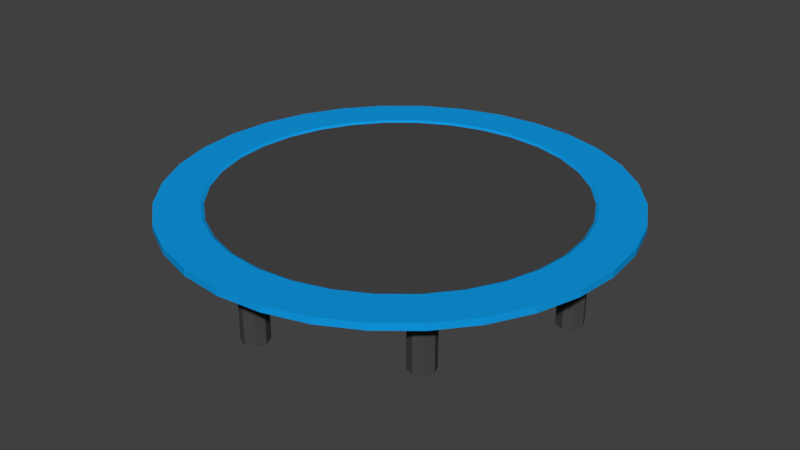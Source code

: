 # Source: Trampolin.blend  (saved by Blender 2.78.0; exported with 4.5.12 LTS)
import bpy
from mathutils import Matrix  # noqa: F401  (used for matrix-valued properties, if any)

bpy.ops.wm.read_factory_settings(use_empty=True)
scene = bpy.context.scene
scene.name = 'Scene'

# ---- collections
col_collection_1 = bpy.data.collections.new('Collection 1'); scene.collection.children.link(col_collection_1)

# ---- materials (node trees are filled in below, after node groups)
mat_mat_trampolinmain = bpy.data.materials.new('mat_trampolinMain')
mat_mat_trampolinmain.alpha_threshold = 0.0
mat_mat_trampolinmain.use_transparent_shadow = False
mat_mat_trampolinmain.diffuse_color = (0.005396, 0.3318, 0.8, 1.0)
mat_mat_trampolinmain.roughness = 0.5
mat_mat_trampolinside = bpy.data.materials.new('mat_trampolinSide')
mat_mat_trampolinside.alpha_threshold = 0.0
mat_mat_trampolinside.use_transparent_shadow = False
mat_mat_trampolinside.diffuse_color = (0.06372, 0.06372, 0.06372, 1.0)
mat_mat_trampolinside.roughness = 0.5

# ---- material node trees

# ---- world
world_world = bpy.data.worlds.new('World'); scene.world = world_world
world_world.color = (0.05088, 0.05088, 0.05088)
world_world.use_sun_shadow = False
world_world.sun_shadow_jitter_overblur = 0.0
world_world.cycles.sampling_method = 'MANUAL'

# ---- meshes
me_cylinder = bpy.data.meshes.new('Cylinder')
me_cylinder.from_pydata([(0.0, 0.8153, -3.116), (0.0, 0.908, -3.116), (0.6079, 0.8153, -3.056), (0.6079, 0.908, -3.056), (1.192, 0.8153, -2.879), (1.192, 0.908, -2.879), (1.731, 0.8153, -2.591), (1.731, 0.908, -2.591), (2.203, 0.8153, -2.203), (2.203, 0.908, -2.203), (2.591, 0.8153, -1.731), (2.591, 0.908, -1.731), (2.879, 0.8153, -1.192), (2.879, 0.908, -1.192), (3.056, 0.8153, -0.6079), (3.056, 0.908, -0.6079), (3.116, 0.8153, -2.98e-07), (3.116, 0.908, -2.98e-07), (3.056, 0.8153, 0.6079), (3.056, 0.908, 0.6079), (2.879, 0.8153, 1.192), (2.879, 0.908, 1.192), (2.591, 0.8153, 1.731), (2.591, 0.908, 1.731), (2.203, 0.8153, 2.203), (2.203, 0.908, 2.203), (1.731, 0.8153, 2.591), (1.731, 0.908, 2.591), (1.192, 0.8153, 2.879), (1.192, 0.908, 2.879), (0.6079, 0.8153, 3.056), (0.6079, 0.908, 3.056), (-1.015e-06, 0.8153, 3.116), (-1.015e-06, 0.908, 3.116), (-0.6079, 0.8153, 3.056), (-0.6079, 0.908, 3.056), (-1.192, 0.8153, 2.879), (-1.192, 0.908, 2.879), (-1.731, 0.8153, 2.591), (-1.731, 0.908, 2.591), (-2.203, 0.8153, 2.203), (-2.203, 0.908, 2.203), (-2.591, 0.8153, 1.731), (-2.591, 0.908, 1.731), (-2.879, 0.8153, 1.192), (-2.879, 0.908, 1.192), (-3.056, 0.8153, 0.6079), (-3.056, 0.908, 0.6079), (-3.116, 0.8153, -3.04e-06), (-3.116, 0.908, -3.04e-06), (-3.056, 0.8153, -0.6079), (-3.056, 0.908, -0.6079), (-2.879, 0.8153, -1.192), (-2.879, 0.908, -1.192), (-2.591, 0.8153, -1.731), (-2.591, 0.908, -1.731), (-2.203, 0.8153, -2.203), (-2.203, 0.908, -2.203), (-1.731, 0.8153, -2.591), (-1.731, 0.908, -2.591), (-1.192, 0.8153, -2.879), (-1.192, 0.908, -2.879), (-0.6079, 0.8153, -3.056), (-0.6079, 0.908, -3.056), (0.4919, 0.9068, -2.473), (5.884e-08, 0.9068, -2.522), (0.9649, 0.9068, -2.33), (1.401, 0.9068, -2.097), (1.783, 0.9068, -1.783), (2.097, 0.9068, -1.401), (2.33, 0.9068, -0.9649), (2.473, 0.9068, -0.4919), (2.522, 0.9068, -4.172e-07), (2.473, 0.9068, 0.4919), (2.33, 0.9068, 0.9649), (2.097, 0.9068, 1.401), (1.783, 0.9068, 1.783), (1.401, 0.9068, 2.097), (0.9649, 0.9068, 2.33), (0.4919, 0.9068, 2.473), (-7.628e-07, 0.9068, 2.522), (-0.4919, 0.9068, 2.473), (-0.9649, 0.9068, 2.33), (-1.401, 0.9068, 2.097), (-1.783, 0.9068, 1.783), (-2.097, 0.9068, 1.401), (-2.33, 0.9068, 0.9649), (-2.473, 0.9068, 0.4919), (-2.522, 0.9068, -2.623e-06), (-2.473, 0.9068, -0.4919), (-2.33, 0.9068, -0.9649), (-2.097, 0.9068, -1.401), (-1.783, 0.9068, -1.783), (-1.401, 0.9068, -2.097), (-0.9649, 0.9068, -2.33), (-0.4919, 0.9068, -2.473), (0.4837, 0.8849, -2.432), (5.969e-08, 0.8849, -2.479), (0.9488, 0.8849, -2.291), (1.377, 0.8849, -2.061), (1.753, 0.8849, -1.753), (2.061, 0.8849, -1.377), (2.291, 0.8849, -0.9488), (2.432, 0.8849, -0.4837), (2.479, 0.8849, -4.172e-07), (2.432, 0.8849, 0.4837), (2.291, 0.8849, 0.9488), (2.061, 0.8849, 1.377), (1.753, 0.8849, 1.753), (1.377, 0.8849, 2.061), (0.9488, 0.8849, 2.291), (0.4837, 0.8849, 2.432), (-7.482e-07, 0.8849, 2.479), (-0.4837, 0.8849, 2.432), (-0.9488, 0.8849, 2.291), (-1.377, 0.8849, 2.061), (-1.753, 0.8849, 1.753), (-2.061, 0.8849, 1.377), (-2.291, 0.8849, 0.9488), (-2.432, 0.8849, 0.4837), (-2.479, 0.8849, -2.623e-06), (-2.432, 0.8849, -0.4837), (-2.291, 0.8849, -0.9488), (-2.061, 0.8849, -1.377), (-1.753, 0.8849, -1.753), (-1.377, 0.8849, -2.061), (-0.9488, 0.8849, -2.291), (-0.4837, 0.8849, -2.432), (0.0, 0.0007699, 2.417), (0.0, 0.8126, 2.417), (0.1248, 0.0007699, 2.469), (0.1248, 0.8126, 2.469), (0.1765, 0.0007699, 2.594), (0.1765, 0.8126, 2.594), (0.1248, 0.0007699, 2.719), (0.1248, 0.8126, 2.719), (-1.543e-08, 0.0007699, 2.77), (-1.543e-08, 0.8126, 2.77), (-0.1248, 0.0007699, 2.719), (-0.1248, 0.8126, 2.719), (-0.1765, 0.0007699, 2.594), (-0.1765, 0.8126, 2.594), (-0.1248, 0.0007699, 2.469), (-0.1248, 0.8126, 2.469), (1.715, 0.0007699, 1.703), (1.715, 0.8126, 1.703), (1.84, 0.0007699, 1.651), (1.84, 0.8126, 1.651), (1.965, 0.0007699, 1.702), (1.965, 0.8126, 1.702), (2.017, 0.0007699, 1.827), (2.017, 0.8126, 1.827), (1.966, 0.0007699, 1.952), (1.966, 0.8126, 1.952), (1.841, 0.0007699, 2.004), (1.841, 0.8126, 2.004), (1.716, 0.0007699, 1.953), (1.716, 0.8126, 1.953), (1.664, 0.0007699, 1.828), (1.664, 0.8126, 1.828), (2.417, 0.0007697, -0.01689), (2.417, 0.8126, -0.01689), (2.468, 0.0007697, -0.142), (2.468, 0.8126, -0.142), (2.592, 0.0007697, -0.1946), (2.592, 0.8126, -0.1946), (2.718, 0.0007697, -0.1438), (2.718, 0.8126, -0.1438), (2.77, 0.0007697, -0.01936), (2.77, 0.8126, -0.01936), (2.719, 0.0007697, 0.1058), (2.719, 0.8126, 0.1058), (2.595, 0.0007697, 0.1583), (2.595, 0.8126, 0.1583), (2.47, 0.0007697, 0.1075), (2.47, 0.8126, 0.1075), (1.691, 0.0007696, -1.727), (1.691, 0.8126, -1.727), (1.638, 0.0007696, -1.851), (1.638, 0.8126, -1.851), (1.689, 0.0007696, -1.977), (1.689, 0.8126, -1.977), (1.813, 0.0007696, -2.03), (1.813, 0.8126, -2.03), (1.938, 0.0007696, -1.979), (1.938, 0.8126, -1.979), (1.991, 0.0007696, -1.855), (1.991, 0.8126, -1.855), (1.941, 0.0007696, -1.73), (1.941, 0.8126, -1.73), (1.817, 0.0007696, -1.677), (1.817, 0.8126, -1.677), (-0.03379, 0.0007696, -2.417), (-0.03379, 0.8126, -2.417), (-0.1593, 0.0007696, -2.467), (-0.1593, 0.8126, -2.467), (-0.2127, 0.0007696, -2.591), (-0.2127, 0.8126, -2.591), (-0.1628, 0.0007696, -2.717), (-0.1628, 0.8126, -2.717), (-0.03872, 0.0007696, -2.77), (-0.03872, 0.8126, -2.77), (0.08677, 0.0007696, -2.72), (0.08677, 0.8126, -2.72), (0.1402, 0.0007696, -2.596), (0.1402, 0.8126, -2.596), (0.09025, 0.0007696, -2.471), (0.09025, 0.8126, -2.471), (-1.739, 0.0007696, -1.679), (-1.739, 0.8126, -1.679), (-1.863, 0.0007696, -1.625), (-1.863, 0.8126, -1.625), (-1.988, 0.0007696, -1.675), (-1.988, 0.8126, -1.675), (-2.042, 0.0007696, -1.799), (-2.042, 0.8126, -1.799), (-1.993, 0.0007696, -1.924), (-1.993, 0.8126, -1.924), (-1.869, 0.0007696, -1.978), (-1.869, 0.8126, -1.978), (-1.743, 0.0007696, -1.929), (-1.743, 0.8126, -1.929), (-1.689, 0.0007696, -1.805), (-1.689, 0.8126, -1.805), (-2.417, 0.0007697, 0.05068), (-2.417, 0.8126, 0.05068), (-2.466, 0.0007697, 0.1765), (-2.466, 0.8126, 0.1765), (-2.59, 0.0007697, 0.2308), (-2.59, 0.8126, 0.2308), (-2.715, 0.0007697, 0.1817), (-2.715, 0.8126, 0.1817), (-2.77, 0.0007697, 0.05807), (-2.77, 0.8126, 0.05807), (-2.721, 0.0007697, -0.06776), (-2.721, 0.8126, -0.06776), (-2.597, 0.0007697, -0.122), (-2.597, 0.8126, -0.122), (-2.471, 0.0007697, -0.07299), (-2.471, 0.8126, -0.07299), (-1.667, 0.0007699, 1.751), (-1.667, 0.8126, 1.751), (-1.612, 0.0007699, 1.874), (-1.612, 0.8126, 1.874), (-1.661, 0.0007699, 2.0), (-1.661, 0.8126, 2.0), (-1.784, 0.0007699, 2.055), (-1.784, 0.8126, 2.055), (-1.91, 0.0007699, 2.006), (-1.91, 0.8126, 2.006), (-1.965, 0.0007699, 1.883), (-1.965, 0.8126, 1.883), (-1.916, 0.0007699, 1.757), (-1.916, 0.8126, 1.757), (-1.793, 0.0007699, 1.702), (-1.793, 0.8126, 1.702)], [], [(0, 1, 3, 2), (2, 3, 5, 4), (4, 5, 7, 6), (6, 7, 9, 8), (8, 9, 11, 10), (10, 11, 13, 12), (12, 13, 15, 14), (14, 15, 17, 16), (16, 17, 19, 18), (18, 19, 21, 20), (20, 21, 23, 22), (22, 23, 25, 24), (24, 25, 27, 26), (26, 27, 29, 28), (28, 29, 31, 30), (30, 31, 33, 32), (32, 33, 35, 34), (34, 35, 37, 36), (36, 37, 39, 38), (38, 39, 41, 40), (40, 41, 43, 42), (42, 43, 45, 44), (44, 45, 47, 46), (46, 47, 49, 48), (48, 49, 51, 50), (50, 51, 53, 52), (52, 53, 55, 54), (54, 55, 57, 56), (56, 57, 59, 58), (58, 59, 61, 60), (27, 25, 76, 77), (60, 61, 63, 62), (62, 63, 1, 0), (0, 2, 4, 6, 8, 10, 12, 14, 16, 18, 20, 22, 24, 26, 28, 30, 32, 34, 36, 38, 40, 42, 44, 46, 48, 50, 52, 54, 56, 58, 60, 62), (74, 73, 105, 106), (45, 43, 85, 86), (63, 61, 94, 95), (19, 17, 72, 73), (37, 35, 81, 82), (55, 53, 90, 91), (11, 9, 68, 69), (29, 27, 77, 78), (47, 45, 86, 87), (3, 1, 65, 64), (1, 63, 95, 65), (21, 19, 73, 74), (39, 37, 82, 83), (57, 55, 91, 92), (13, 11, 69, 70), (31, 29, 78, 79), (49, 47, 87, 88), (5, 3, 64, 66), (23, 21, 74, 75), (41, 39, 83, 84), (59, 57, 92, 93), (15, 13, 70, 71), (33, 31, 79, 80), (51, 49, 88, 89), (7, 5, 66, 67), (25, 23, 75, 76), (43, 41, 84, 85), (61, 59, 93, 94), (17, 15, 71, 72), (35, 33, 80, 81), (53, 51, 89, 90), (9, 7, 67, 68), (96, 97, 127, 126, 125, 124, 123, 122, 121, 120, 119, 118, 117, 116, 115, 114, 113, 112, 111, 110, 109, 108, 107, 106, 105, 104, 103, 102, 101, 100, 99, 98), (88, 87, 119, 120), (75, 74, 106, 107), (89, 88, 120, 121), (76, 75, 107, 108), (90, 89, 121, 122), (77, 76, 108, 109), (91, 90, 122, 123), (78, 77, 109, 110), (64, 65, 97, 96), (92, 91, 123, 124), (79, 78, 110, 111), (66, 64, 96, 98), (93, 92, 124, 125), (80, 79, 111, 112), (67, 66, 98, 99), (94, 93, 125, 126), (81, 80, 112, 113), (68, 67, 99, 100), (95, 94, 126, 127), (82, 81, 113, 114), (69, 68, 100, 101), (65, 95, 127, 97), (83, 82, 114, 115), (70, 69, 101, 102), (84, 83, 115, 116), (71, 70, 102, 103), (85, 84, 116, 117), (72, 71, 103, 104), (86, 85, 117, 118), (73, 72, 104, 105), (87, 86, 118, 119), (128, 129, 131, 130), (130, 131, 133, 132), (132, 133, 135, 134), (134, 135, 137, 136), (136, 137, 139, 138), (138, 139, 141, 140), (131, 129, 143, 141, 139, 137, 135, 133), (140, 141, 143, 142), (142, 143, 129, 128), (128, 130, 132, 134, 136, 138, 140, 142), (144, 145, 147, 146), (146, 147, 149, 148), (148, 149, 151, 150), (150, 151, 153, 152), (152, 153, 155, 154), (154, 155, 157, 156), (147, 145, 159, 157, 155, 153, 151, 149), (156, 157, 159, 158), (158, 159, 145, 144), (144, 146, 148, 150, 152, 154, 156, 158), (160, 161, 163, 162), (162, 163, 165, 164), (164, 165, 167, 166), (166, 167, 169, 168), (168, 169, 171, 170), (170, 171, 173, 172), (163, 161, 175, 173, 171, 169, 167, 165), (172, 173, 175, 174), (174, 175, 161, 160), (160, 162, 164, 166, 168, 170, 172, 174), (176, 177, 179, 178), (178, 179, 181, 180), (180, 181, 183, 182), (182, 183, 185, 184), (184, 185, 187, 186), (186, 187, 189, 188), (179, 177, 191, 189, 187, 185, 183, 181), (188, 189, 191, 190), (190, 191, 177, 176), (176, 178, 180, 182, 184, 186, 188, 190), (192, 193, 195, 194), (194, 195, 197, 196), (196, 197, 199, 198), (198, 199, 201, 200), (200, 201, 203, 202), (202, 203, 205, 204), (195, 193, 207, 205, 203, 201, 199, 197), (204, 205, 207, 206), (206, 207, 193, 192), (192, 194, 196, 198, 200, 202, 204, 206), (208, 209, 211, 210), (210, 211, 213, 212), (212, 213, 215, 214), (214, 215, 217, 216), (216, 217, 219, 218), (218, 219, 221, 220), (211, 209, 223, 221, 219, 217, 215, 213), (220, 221, 223, 222), (222, 223, 209, 208), (208, 210, 212, 214, 216, 218, 220, 222), (224, 225, 227, 226), (226, 227, 229, 228), (228, 229, 231, 230), (230, 231, 233, 232), (232, 233, 235, 234), (234, 235, 237, 236), (227, 225, 239, 237, 235, 233, 231, 229), (236, 237, 239, 238), (238, 239, 225, 224), (224, 226, 228, 230, 232, 234, 236, 238), (240, 241, 243, 242), (242, 243, 245, 244), (244, 245, 247, 246), (246, 247, 249, 248), (248, 249, 251, 250), (250, 251, 253, 252), (243, 241, 255, 253, 251, 249, 247, 245), (252, 253, 255, 254), (254, 255, 241, 240), (240, 242, 244, 246, 248, 250, 252, 254)])
me_cylinder.polygons.foreach_set('material_index', [0, 0, 0, 0, 0, 0, 0, 0, 0, 0, 0, 0, 0, 0, 0, 0, 0, 0, 0, 0, 0, 0, 0, 0, 0, 0, 0, 0, 0, 0, 0, 0, 0, 0, 0, 0, 0, 0, 0, 0, 0, 0, 0, 0, 0, 0, 0, 0, 0, 0, 0, 0, 0, 0, 0, 0, 0, 0, 0, 0, 0, 0, 0, 0, 0, 0, 1, 0, 0, 0, 0, 0, 0, 0, 0, 0, 0, 0, 0, 0, 0, 0, 0, 0, 0, 0, 0, 0, 0, 0, 0, 0, 0, 0, 0, 0, 0, 0, 1, 1, 1, 1, 1, 1, 1, 1, 1, 1, 1, 1, 1, 1, 1, 1, 1, 1, 1, 1, 1, 1, 1, 1, 1, 1, 1, 1, 1, 1, 1, 1, 1, 1, 1, 1, 1, 1, 1, 1, 1, 1, 1, 1, 1, 1, 1, 1, 1, 1, 1, 1, 1, 1, 1, 1, 1, 1, 1, 1, 1, 1, 1, 1, 1, 1, 1, 1, 1, 1, 1, 1, 1, 1, 1, 1, 1, 1, 1, 1])
me_cylinder.materials.append(mat_mat_trampolinmain)
me_cylinder.materials.append(mat_mat_trampolinside)
me_cylinder.use_remesh_preserve_volume = False
me_cylinder.use_remesh_preserve_attributes = False
me_cylinder.use_mirror_vertex_groups = False
me_cylinder.update()

# ---- objects
ob_cylinder = bpy.data.objects.new('Cylinder', me_cylinder)

# ---- transforms, parenting, visibility, modifiers, constraints
ob_cylinder.location = (0.0, 0.0, 0.0)
ob_cylinder.rotation_euler = (1.571, -0.0, 0.0)
ob_cylinder.lineart.crease_threshold = 0.0

# ---- collection membership
col_collection_1.objects.link(ob_cylinder)

# ---- scene / render settings (as saved in the file)
scene.frame_start = 1; scene.frame_end = 250; scene.frame_set(1)
scene.render.engine = 'BLENDER_EEVEE_NEXT'
scene.render.resolution_percentage = 50
scene.render.dither_intensity = 0.0
scene.cycles.use_denoising = False
scene.cycles.samples = 128
scene.cycles.sampling_pattern = 'TABULATED_SOBOL'
scene.cycles.light_sampling_threshold = 0.0
scene.cycles.use_adaptive_sampling = False
scene.cycles.use_light_tree = False
scene.cycles.blur_glossy = 0.0
scene.cycles.sample_clamp_indirect = 0.0
scene.view_settings.view_transform = 'Standard'
bpy.context.view_layer.update()

# ---- added for rendering (the .blend has no active camera and no usable light): camera, sun
cam_auto = bpy.data.cameras.new('AutoCamera')
cam_auto.lens = 50.0
cam_auto.sensor_width = 36.0
cam_auto.clip_end = 1000.0
ob_auto_camera = bpy.data.objects.new('AutoCamera', cam_auto)
scene.collection.objects.link(ob_auto_camera)
ob_auto_camera.location = (8.19781, -9.83737, 7.01261)
ob_auto_camera.rotation_euler = (1.09748, -7.21219e-08, 0.694738)
scene.camera = ob_auto_camera
light_auto_sun = bpy.data.lights.new('AutoSun', 'SUN')
light_auto_sun.energy = 3.0
light_auto_sun.angle = 0.0523599
ob_auto_sun = bpy.data.objects.new('AutoSun', light_auto_sun)
scene.collection.objects.link(ob_auto_sun)
ob_auto_sun.rotation_euler = (0.872665, 0.174533, 0.523599)
bpy.context.view_layer.update()
